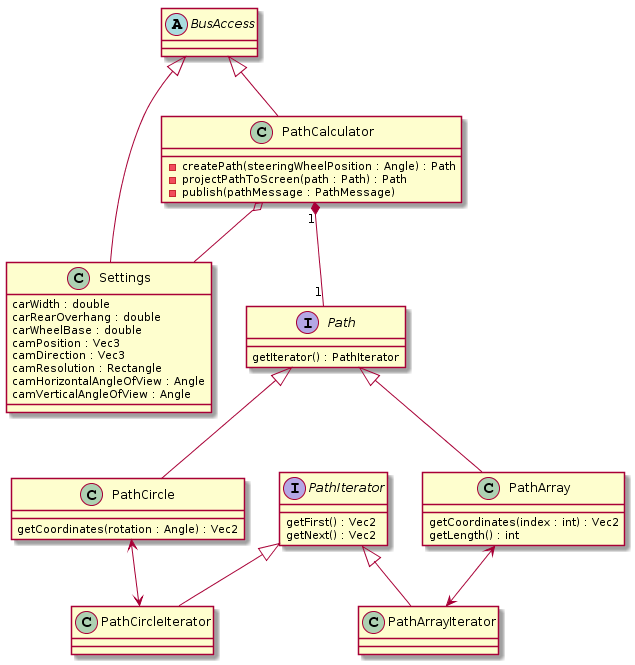

The diagram above was rendered by PlantUML. Its source (embedded in the PNG):
@startuml
abstract class BusAccess {

}

class Settings {

carWidth : double
carRearOverhang : double
carWheelBase : double

camPosition : Vec3
camDirection : Vec3
camResolution : Rectangle

camHorizontalAngleOfView : Angle
camVerticalAngleOfView : Angle

}

class PathCalculator {
-createPath(steeringWheelPosition : Angle) : Path 
-projectPathToScreen(path : Path) : Path
-publish(pathMessage : PathMessage)
}

interface PathIterator{
getFirst() : Vec2
getNext() : Vec2
}

interface Path {
getIterator() : PathIterator

}

class PathCircle {
getCoordinates(rotation : Angle) : Vec2
}

class PathCircleIterator {

}

class PathArray {
getCoordinates(index : int) : Vec2
getLength() : int
}


PathIterator <|-- PathCircleIterator
PathIterator <|-- PathArrayIterator
Path <|-- PathCircle
Path <|-- PathArray

PathCalculator "1" *-- "1" Path



PathCircle <--> PathCircleIterator
PathArray <--> PathArrayIterator

BusAccess <|-- PathCalculator
PathCalculator o-- Settings
BusAccess <|-- Settings
@enduml